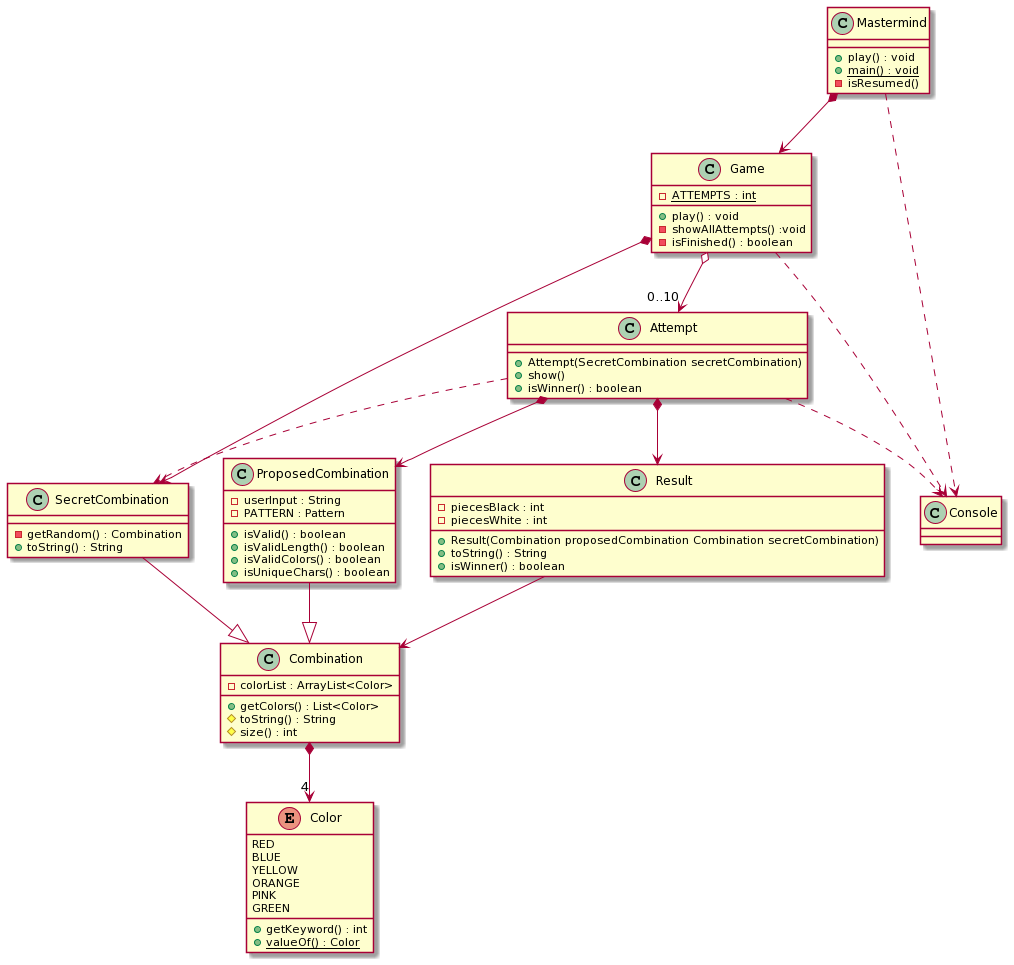

The diagram above was rendered by PlantUML. Its source (embedded in the PNG):
@startuml
class Mastermind {
+ play() : void
+ {static} main() : void
- isResumed()
}



class Game{
- {static} ATTEMPTS : int
+ play() : void
- showAllAttempts() :void
- isFinished() : boolean
}

class Attempt{
+Attempt(SecretCombination secretCombination)
+show()
+isWinner() : boolean
}

Attempt *--> Result
Attempt *--> ProposedCombination
Attempt ..> SecretCombination
Game o-->"0..10" Attempt 

class SecretCombination{
- getRandom() : Combination
+ toString() : String
}



class ProposedCombination{
- userInput : String
- PATTERN : Pattern
+ isValid() : boolean
+ isValidLength() : boolean
+ isValidColors() : boolean
+ isUniqueChars() : boolean
}



class Combination{
- colorList : ArrayList<Color>
+ getColors() : List<Color>
# toString() : String
# size() : int
}



class Result
{
- piecesBlack : int
- piecesWhite : int
+ Result(Combination proposedCombination Combination secretCombination)
+ toString() : String
+ isWinner() : boolean
}



Enum Color{
RED
BLUE
YELLOW
ORANGE
PINK
GREEN
+ getKeyword() : int
+ {static} valueOf() : Color
}


Mastermind *--> Game
Game *--> SecretCombination
Game ..> Console
SecretCombination --^ Combination
Result --> Combination
ProposedCombination --^ Combination
Attempt ..> Console
Mastermind ..> Console
Combination *-->"4" Color
@enduml